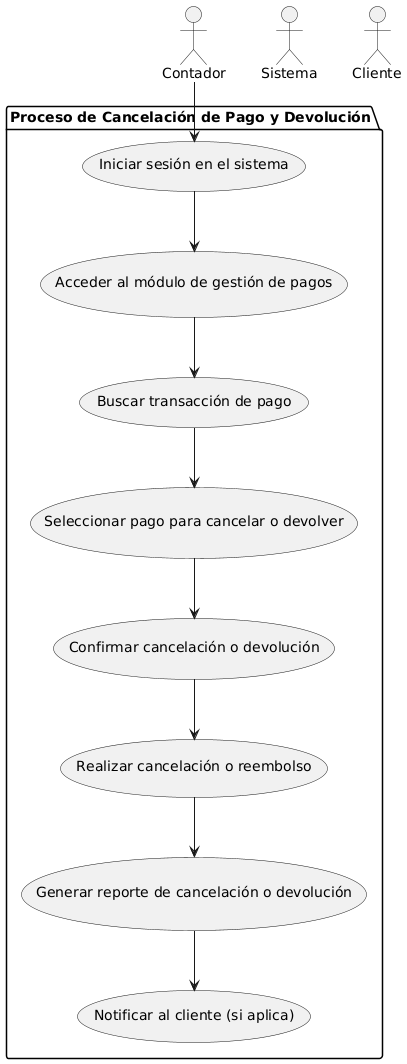

The diagram above was rendered by PlantUML. Its source (embedded in the PNG):
@startuml
top to bottom direction

actor "Contador" as C
actor "Sistema" as S
actor "Cliente" as CL

package "Proceso de Cancelación de Pago y Devolución" {
  usecase "Iniciar sesión en el sistema" as UC1
  usecase "Acceder al módulo de gestión de pagos" as UC2
  usecase "Buscar transacción de pago" as UC3
  usecase "Seleccionar pago para cancelar o devolver" as UC4
  usecase "Confirmar cancelación o devolución" as UC5
  usecase "Realizar cancelación o reembolso" as UC6
  usecase "Generar reporte de cancelación o devolución" as UC7
  usecase "Notificar al cliente (si aplica)" as UC8
}

C --> UC1
UC1 --> UC2
UC2 --> UC3
UC3 --> UC4
UC4 --> UC5
UC5 --> UC6
UC6 --> UC7
UC7 --> UC8
@enduml